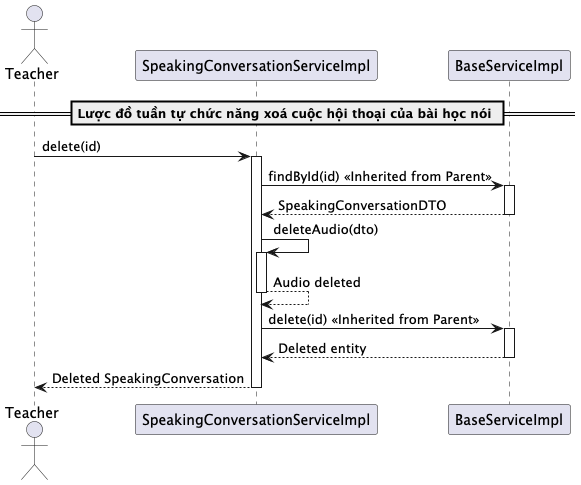

The diagram above was rendered by PlantUML. Its source (embedded in the PNG):
@startuml deleteSpeakingConversation

actor Teacher
participant "SpeakingConversationServiceImpl" as SpeakingConversationService
participant "BaseServiceImpl" as BaseService

== Lược đồ tuần tự chức năng xoá cuộc hội thoại của bài học nói ==
Teacher -> SpeakingConversationService: delete(id)
activate SpeakingConversationService

SpeakingConversationService -> BaseService: findById(id) << Inherited from Parent >>
activate BaseService
BaseService --> SpeakingConversationService: SpeakingConversationDTO
deactivate BaseService

SpeakingConversationService -> SpeakingConversationService: deleteAudio(dto)
activate SpeakingConversationService
SpeakingConversationService --> SpeakingConversationService: Audio deleted
deactivate SpeakingConversationService

SpeakingConversationService -> BaseService: delete(id) << Inherited from Parent >>
activate BaseService
BaseService --> SpeakingConversationService: Deleted entity
deactivate BaseService

SpeakingConversationService --> Teacher: Deleted SpeakingConversation
deactivate SpeakingConversationService

@enduml